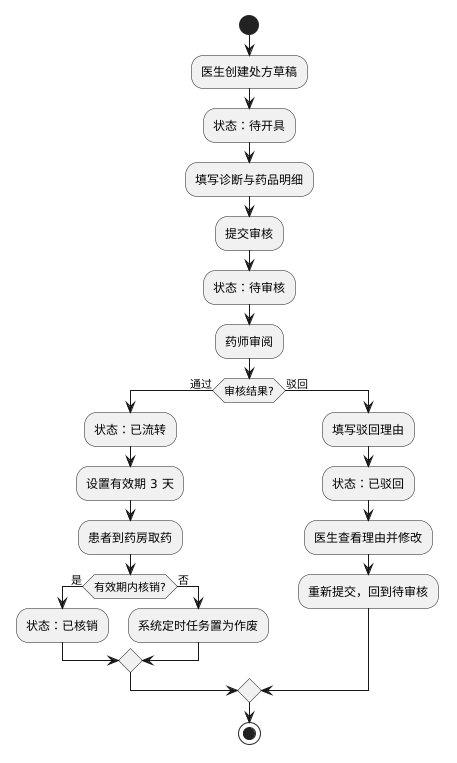

The diagram above was rendered by PlantUML. Its source (embedded in the PNG):
@startuml 处方生命周期
start
:医生创建处方草稿;
:状态：待开具;
:填写诊断与药品明细;
:提交审核;
:状态：待审核;
:药师审阅;
if (审核结果?) then (通过)
  :状态：已流转;
  :设置有效期 3 天;
  :患者到药房取药;
  if (有效期内核销?) then (是)
    :状态：已核销;
  else (否)
    :系统定时任务置为作废;
  endif
else (驳回)
  :填写驳回理由;
  :状态：已驳回;
  :医生查看理由并修改;
  :重新提交，回到待审核;
endif
stop
@enduml